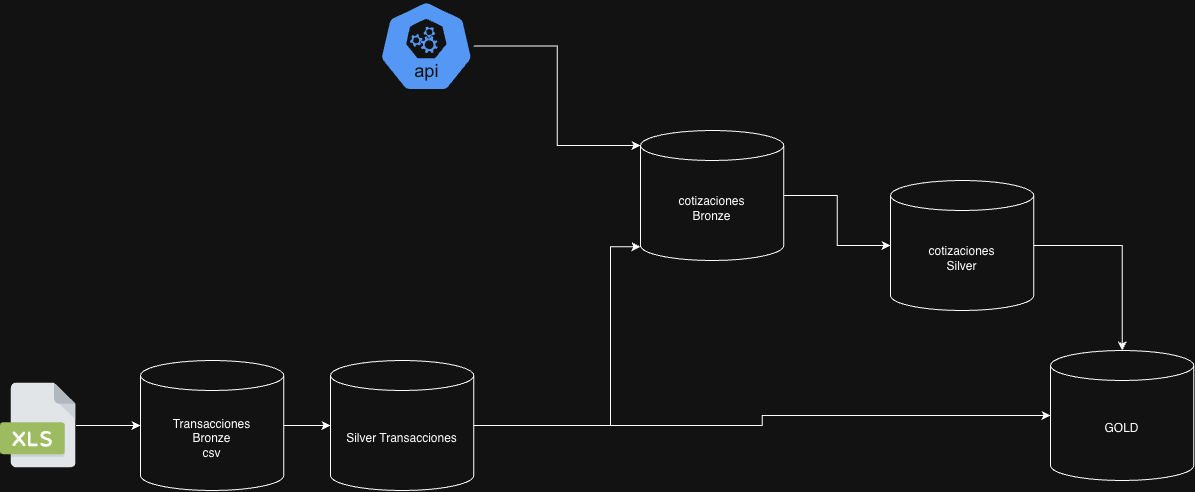

The diagram above was exported from draw.io. Its source (the exported page's mxGraphModel, read from the mxfile embedded in the PNG):
<mxGraphModel dx="2049" dy="794" grid="1" gridSize="10" guides="1" tooltips="1" connect="1" arrows="1" fold="1" page="1" pageScale="1" pageWidth="827" pageHeight="1169" math="0" shadow="0">
  <root>
    <mxCell id="0" />
    <mxCell id="1" parent="0" />
    <mxCell id="7TsNreUKi0angw4cAfmB-28" parent="1" style="shape=cylinder3;whiteSpace=wrap;html=1;boundedLbl=1;backgroundOutline=1;size=15;" value="&lt;div&gt;Transacciones&lt;/div&gt;Bronze&lt;div&gt;csv&lt;/div&gt;" vertex="1">
      <mxGeometry height="130" width="143.33" x="10" y="530" as="geometry" />
    </mxCell>
    <mxCell id="7TsNreUKi0angw4cAfmB-32" edge="1" parent="1" source="7TsNreUKi0angw4cAfmB-29" style="edgeStyle=orthogonalEdgeStyle;rounded=0;orthogonalLoop=1;jettySize=auto;html=1;exitX=1;exitY=0.5;exitDx=0;exitDy=0;exitPerimeter=0;" target="7TsNreUKi0angw4cAfmB-31">
      <mxGeometry relative="1" as="geometry">
        <Array as="points">
          <mxPoint x="480" y="595" />
          <mxPoint x="480" y="416.2" />
        </Array>
      </mxGeometry>
    </mxCell>
    <mxCell id="7TsNreUKi0angw4cAfmB-40" edge="1" parent="1" source="7TsNreUKi0angw4cAfmB-29" style="edgeStyle=orthogonalEdgeStyle;rounded=0;orthogonalLoop=1;jettySize=auto;html=1;" target="7TsNreUKi0angw4cAfmB-38">
      <mxGeometry relative="1" as="geometry" />
    </mxCell>
    <mxCell id="7TsNreUKi0angw4cAfmB-29" parent="1" style="shape=cylinder3;whiteSpace=wrap;html=1;boundedLbl=1;backgroundOutline=1;size=15;" value="Silver Transacciones" vertex="1">
      <mxGeometry height="130" width="143.33" x="200" y="530" as="geometry" />
    </mxCell>
    <mxCell id="7TsNreUKi0angw4cAfmB-36" edge="1" parent="1" source="7TsNreUKi0angw4cAfmB-26" style="edgeStyle=orthogonalEdgeStyle;rounded=0;orthogonalLoop=1;jettySize=auto;html=1;" target="7TsNreUKi0angw4cAfmB-28">
      <mxGeometry relative="1" as="geometry" />
    </mxCell>
    <mxCell id="7TsNreUKi0angw4cAfmB-26" parent="1" style="shape=image;html=1;verticalAlign=top;verticalLabelPosition=bottom;labelBackgroundColor=#ffffff;imageAspect=0;aspect=fixed;image=https://icons.diagrams.net/assets/files/1/Excel-16.svg" value="" vertex="1">
      <mxGeometry height="85" width="75.56" x="-130" y="552.5" as="geometry" />
    </mxCell>
    <mxCell id="7TsNreUKi0angw4cAfmB-30" edge="1" parent="1" source="7TsNreUKi0angw4cAfmB-28" style="edgeStyle=orthogonalEdgeStyle;rounded=0;orthogonalLoop=1;jettySize=auto;html=1;entryX=0;entryY=0.5;entryDx=0;entryDy=0;entryPerimeter=0;" target="7TsNreUKi0angw4cAfmB-29">
      <mxGeometry relative="1" as="geometry" />
    </mxCell>
    <mxCell id="7TsNreUKi0angw4cAfmB-35" edge="1" parent="1" source="7TsNreUKi0angw4cAfmB-31" style="edgeStyle=orthogonalEdgeStyle;rounded=0;orthogonalLoop=1;jettySize=auto;html=1;exitX=1;exitY=0.5;exitDx=0;exitDy=0;exitPerimeter=0;" target="7TsNreUKi0angw4cAfmB-34">
      <mxGeometry relative="1" as="geometry" />
    </mxCell>
    <mxCell id="7TsNreUKi0angw4cAfmB-31" parent="1" style="shape=cylinder3;whiteSpace=wrap;html=1;boundedLbl=1;backgroundOutline=1;size=15;" value="cotizaciones&lt;div&gt;Bronze&lt;/div&gt;" vertex="1">
      <mxGeometry height="130" width="143.33" x="510" y="300" as="geometry" />
    </mxCell>
    <mxCell id="7TsNreUKi0angw4cAfmB-33" parent="1" style="aspect=fixed;sketch=0;html=1;dashed=0;whitespace=wrap;verticalLabelPosition=bottom;verticalAlign=top;fillColor=#2875E2;strokeColor=#ffffff;points=[[0.005,0.63,0],[0.1,0.2,0],[0.9,0.2,0],[0.5,0,0],[0.995,0.63,0],[0.72,0.99,0],[0.5,1,0],[0.28,0.99,0]];shape=mxgraph.kubernetes.icon2;kubernetesLabel=1;prIcon=api" value="" vertex="1">
      <mxGeometry height="91.2" width="95" x="248.32999999999998" y="170" as="geometry" />
    </mxCell>
    <mxCell id="7TsNreUKi0angw4cAfmB-39" edge="1" parent="1" source="7TsNreUKi0angw4cAfmB-34" style="edgeStyle=orthogonalEdgeStyle;rounded=0;orthogonalLoop=1;jettySize=auto;html=1;exitX=1;exitY=0.5;exitDx=0;exitDy=0;exitPerimeter=0;" target="7TsNreUKi0angw4cAfmB-38">
      <mxGeometry relative="1" as="geometry" />
    </mxCell>
    <mxCell id="7TsNreUKi0angw4cAfmB-34" parent="1" style="shape=cylinder3;whiteSpace=wrap;html=1;boundedLbl=1;backgroundOutline=1;size=15;" value="cotizaciones&lt;div&gt;Silver&lt;/div&gt;" vertex="1">
      <mxGeometry height="130" width="143.33" x="760" y="350" as="geometry" />
    </mxCell>
    <mxCell id="7TsNreUKi0angw4cAfmB-37" edge="1" parent="1" source="7TsNreUKi0angw4cAfmB-33" style="edgeStyle=orthogonalEdgeStyle;rounded=0;orthogonalLoop=1;jettySize=auto;html=1;entryX=0;entryY=0;entryDx=0;entryDy=15;entryPerimeter=0;" target="7TsNreUKi0angw4cAfmB-31">
      <mxGeometry relative="1" as="geometry" />
    </mxCell>
    <mxCell id="7TsNreUKi0angw4cAfmB-38" parent="1" style="shape=cylinder3;whiteSpace=wrap;html=1;boundedLbl=1;backgroundOutline=1;size=15;" value="GOLD" vertex="1">
      <mxGeometry height="130" width="143.33" x="920" y="520" as="geometry" />
    </mxCell>
  </root>
</mxGraphModel>